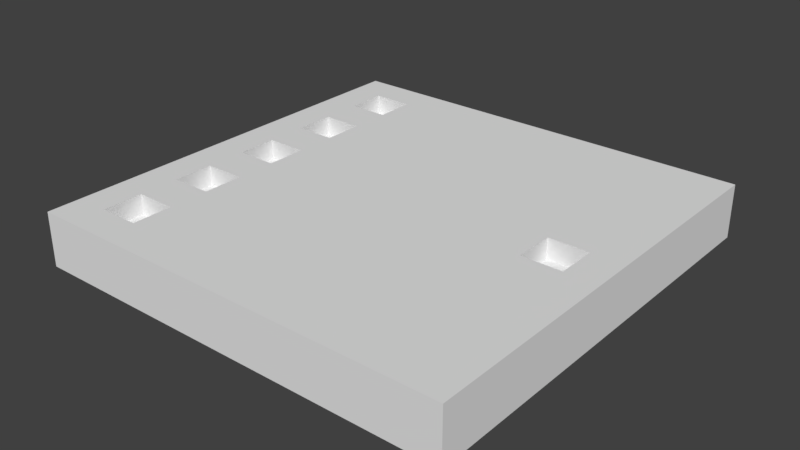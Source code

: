 # Source: level_selection.blend  (saved by Blender 2.79.0; exported with 4.5.12 LTS)
import bpy
from mathutils import Matrix  # noqa: F401  (used for matrix-valued properties, if any)

bpy.ops.wm.read_factory_settings(use_empty=True)
scene = bpy.context.scene
scene.name = 'Scene'

# ---- collections
col_collection_1 = bpy.data.collections.new('Collection 1'); scene.collection.children.link(col_collection_1)

# ---- world
world_world = bpy.data.worlds.new('World'); scene.world = world_world
world_world.color = (0.05088, 0.05088, 0.05088)
world_world.use_sun_shadow = False
world_world.sun_shadow_jitter_overblur = 0.0
world_world.cycles.sampling_method = 'MANUAL'

# ---- meshes
me_cube = bpy.data.meshes.new('Cube')
me_cube.from_pydata([(5.25, -0.75, -0.75), (5.25, 0.75, -0.75), (6.75, -0.75, -0.75), (6.75, 0.75, -0.75), (-6.75, 2.25, -0.75), (-6.75, 3.75, -0.75), (-5.25, 2.25, -0.75), (-5.25, 3.75, -0.75), (-6.75, 5.25, -0.75), (-6.75, 6.75, -0.75), (-5.25, 5.25, -0.75), (-5.25, 6.75, -0.75), (-6.75, -6.75, -0.75), (-6.75, -5.25, -0.75), (-5.25, -6.75, -0.75), (-5.25, -5.25, -0.75), (-6.75, -0.75, -0.75), (-6.75, 0.75, -0.75), (-5.25, -0.75, -0.75), (-5.25, 0.75, -0.75), (-6.75, -3.75, -0.75), (-6.75, -2.25, -0.75), (-5.25, -3.75, -0.75), (-5.25, -2.25, -0.75), (-8.0, -8.0, -2.0), (-8.0, -8.0, 0.0), (-8.0, 8.0, -2.0), (-8.0, 8.0, 0.0), (8.0, -8.0, -2.0), (8.0, -8.0, 0.0), (8.0, 8.0, -2.0), (8.0, 8.0, 0.0), (-6.75, -2.25, 0.0), (-6.75, -0.75, 0.0), (-6.75, 0.75, 0.0), (-6.75, -6.75, 0.0), (-5.25, 0.75, 0.0), (-5.25, -3.75, 0.0), (-6.75, -3.75, 0.0), (-5.25, -2.25, 0.0), (-5.25, -5.25, 0.0), (-6.75, -5.25, 0.0), (-5.25, -6.75, 0.0), (-5.25, -0.75, 0.0), (-6.75, 6.75, 0.0), (-5.25, 6.75, 0.0), (-6.75, 3.75, 0.0), (-5.25, 3.75, 0.0), (-6.75, 2.25, 0.0), (-5.25, 2.25, 0.0), (-6.75, 5.25, 0.0), (-5.25, 5.25, 0.0), (5.25, -0.75, -2.98e-08), (6.75, -0.75, -2.98e-08), (5.25, 0.75, -2.98e-08), (6.75, 0.75, -2.98e-08)], [], [(0, 1, 54, 52), (1, 3, 55, 54), (3, 2, 53, 55), (2, 0, 52, 53), (1, 0, 2, 3), (4, 5, 46, 48), (5, 7, 47, 46), (7, 6, 49, 47), (6, 4, 48, 49), (5, 4, 6, 7), (8, 9, 44, 50), (9, 11, 45, 44), (11, 10, 51, 45), (10, 8, 50, 51), (9, 8, 10, 11), (12, 13, 41, 35), (13, 15, 40, 41), (15, 14, 42, 40), (14, 12, 35, 42), (13, 12, 14, 15), (16, 17, 34, 33), (17, 19, 36, 34), (19, 18, 43, 36), (18, 16, 33, 43), (17, 16, 18, 19), (20, 21, 32, 38), (21, 23, 39, 32), (23, 22, 37, 39), (22, 20, 38, 37), (21, 20, 22, 23), (24, 25, 27, 26), (26, 27, 31, 30), (30, 31, 29, 28), (28, 29, 25, 24), (26, 30, 28, 24), (31, 47, 49, 48, 27, 25, 33, 34, 36, 52, 54, 55), (29, 36, 43, 33, 25, 38, 32, 39), (39, 37, 38, 25, 35, 41, 40, 29), (40, 42, 35, 25, 29), (27, 48, 46, 47, 31, 45, 51, 50), (50, 44, 45, 31, 27), (55, 53, 52, 36, 29, 31)])
me_cube.use_remesh_preserve_volume = False
me_cube.use_remesh_preserve_attributes = False
me_cube.use_mirror_vertex_groups = False
me_cube.update()

# ---- objects
ob_cube = bpy.data.objects.new('Cube', me_cube)

# ---- transforms, parenting, visibility, modifiers, constraints
ob_cube.location = (0.0, 0.0, 0.0)
ob_cube.lineart.crease_threshold = 0.0
_m = ob_cube.modifiers.new('Collision', 'COLLISION')

# ---- collection membership
col_collection_1.objects.link(ob_cube)

# ---- scene / render settings (as saved in the file)
scene.frame_start = 1; scene.frame_end = 250; scene.frame_set(1)
scene.render.engine = 'CYCLES'
scene.render.image_settings.file_format = 'JPEG'
scene.render.image_settings.quality = 100
scene.render.fps = 30
scene.render.dither_intensity = 0.0
scene.cycles.use_denoising = False
scene.cycles.samples = 128
scene.cycles.sampling_pattern = 'TABULATED_SOBOL'
scene.cycles.use_adaptive_sampling = False
scene.cycles.use_light_tree = False
scene.cycles.blur_glossy = 0.0
scene.cycles.sample_clamp_indirect = 0.0
scene.view_settings.view_transform = 'Standard'
bpy.context.view_layer.update()

# ---- added for rendering (the .blend has no active camera and no usable light): camera, sun
cam_auto = bpy.data.cameras.new('AutoCamera')
cam_auto.lens = 50.0
cam_auto.sensor_width = 36.0
cam_auto.clip_end = 1000.0
ob_auto_camera = bpy.data.objects.new('AutoCamera', cam_auto)
scene.collection.objects.link(ob_auto_camera)
ob_auto_camera.location = (21.0171, -25.2205, 15.8137)
ob_auto_camera.rotation_euler = (1.09748, -7.21219e-08, 0.694738)
scene.camera = ob_auto_camera
light_auto_sun = bpy.data.lights.new('AutoSun', 'SUN')
light_auto_sun.energy = 3.0
light_auto_sun.angle = 0.0523599
ob_auto_sun = bpy.data.objects.new('AutoSun', light_auto_sun)
scene.collection.objects.link(ob_auto_sun)
ob_auto_sun.rotation_euler = (0.872665, 0.174533, 0.523599)
bpy.context.view_layer.update()
